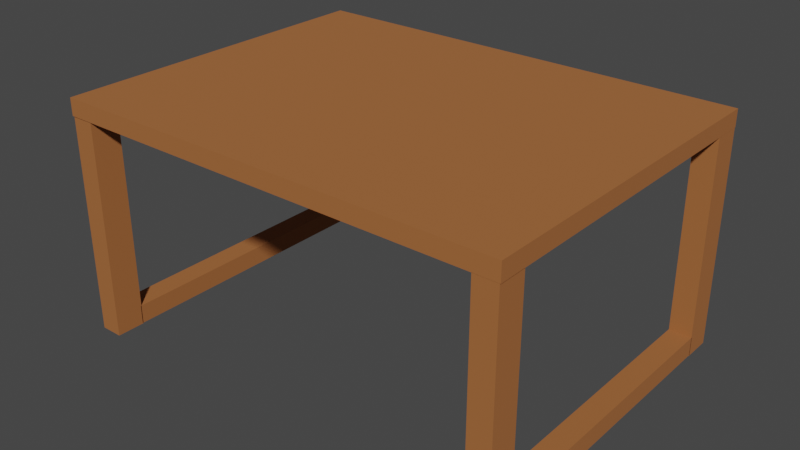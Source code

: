 # Source: desk.blend  (saved by Blender 3.0.42; exported with 4.5.12 LTS)
import bpy
from mathutils import Matrix  # noqa: F401  (used for matrix-valued properties, if any)

bpy.ops.wm.read_factory_settings(use_empty=True)
scene = bpy.context.scene
scene.name = 'Scene'

# ---- collections
col_collection = bpy.data.collections.new('Collection'); scene.collection.children.link(col_collection)

# ---- materials (node trees are filled in below, after node groups)
mat_wood = bpy.data.materials.new('wood')
mat_wood.alpha_threshold = 0.0
mat_wood.use_transparent_shadow = False
mat_wood.line_color = (0.0, 0.0, 0.0, 1.0)

# ---- material node trees
mat_wood.use_nodes = True; mat_wood.node_tree.nodes.clear()
_N = mat_wood.node_tree.nodes; _L = mat_wood.node_tree.links
n0 = _N.new('ShaderNodeOutputMaterial'); n0.name = 'Material Output'; n0.location = (300, 300)
n1 = _N.new('ShaderNodeBsdfPrincipled'); n1.name = 'Principled BSDF'; n1.location = (10, 300)
n1.distribution = 'GGX'
n1.subsurface_method = 'RANDOM_WALK_SKIN'
n1.inputs[0].default_value = (0.3763, 0.1301, 0.0356, 1.0)
n1.inputs[2].default_value = 0.9
n1.inputs[3].default_value = 1.45
n1.inputs[27].default_value = (0.0, 0.0, 0.0, 1.0)
n1.inputs[28].default_value = 1.0
_L.new(n1.outputs[0], n0.inputs[0])
n0.is_active_output = True

# ---- world
world_world = bpy.data.worlds.new('World'); scene.world = world_world
world_world.use_nodes = True; world_world.node_tree.nodes.clear()
_N = world_world.node_tree.nodes; _L = world_world.node_tree.links
n0 = _N.new('ShaderNodeOutputWorld'); n0.name = 'World Output'; n0.location = (300, 300)
n1 = _N.new('ShaderNodeBackground'); n1.name = 'Background'; n1.location = (10, 300)
n1.inputs[0].default_value = (0.05088, 0.05088, 0.05088, 1.0)
_L.new(n1.outputs[0], n0.inputs[0])
n0.is_active_output = True
world_world.color = (0.05088, 0.05088, 0.05088)
world_world.use_sun_shadow = False
world_world.sun_shadow_jitter_overblur = 0.0

# ---- meshes
me_cube = bpy.data.meshes.new('Cube')
me_cube.from_pydata([(1.0, 1.0, 1.0), (1.0, 1.0, -1.0), (1.0, -1.0, 1.0), (1.0, -1.0, -1.0), (-1.0, 1.0, 1.0), (-1.0, 1.0, -1.0), (-1.0, -1.0, 1.0), (-1.0, -1.0, -1.0)], [], [(0, 4, 6, 2), (3, 2, 6, 7), (7, 6, 4, 5), (5, 1, 3, 7), (1, 0, 2, 3), (5, 4, 0, 1)])
_uv = me_cube.uv_layers.new(name='UVMap')
_uv.uv.foreach_set('vector', [0.625, 0.5, 0.875, 0.5, 0.875, 0.75, 0.625, 0.75, 0.375, 0.75, 0.625, 0.75, 0.625, 1.0, 0.375, 1.0, 0.375, 0.0, 0.625, 0.0, 0.625, 0.25, 0.375, 0.25, 0.125, 0.5, 0.375, 0.5, 0.375, 0.75, 0.125, 0.75, 0.375, 0.5, 0.625, 0.5, 0.625, 0.75, 0.375, 0.75, 0.375, 0.25, 0.625, 0.25, 0.625, 0.5, 0.375, 0.5])
me_cube.materials.append(mat_wood)
me_cube.use_remesh_preserve_volume = False
me_cube.use_remesh_preserve_attributes = False
me_cube.use_mirror_vertex_groups = False
me_cube.update()
me_cube_006 = bpy.data.meshes.new('Cube.006')
me_cube_006.from_pydata([(-1.0, -1.0, -1.0), (-1.0, -1.0, 1.0), (-1.0, 1.0, -1.0), (-1.0, 1.0, 1.0), (1.0, -1.0, -1.0), (1.0, -1.0, 1.0), (1.0, 1.0, -1.0), (1.0, 1.0, 1.0)], [], [(0, 1, 3, 2), (2, 3, 7, 6), (6, 7, 5, 4), (4, 5, 1, 0), (2, 6, 4, 0), (7, 3, 1, 5)])
_uv = me_cube_006.uv_layers.new(name='CarteUV')
_uv.uv.foreach_set('vector', [0.375, 0.0, 0.625, 0.0, 0.625, 0.25, 0.375, 0.25, 0.375, 0.25, 0.625, 0.25, 0.625, 0.5, 0.375, 0.5, 0.375, 0.5, 0.625, 0.5, 0.625, 0.75, 0.375, 0.75, 0.375, 0.75, 0.625, 0.75, 0.625, 1.0, 0.375, 1.0, 0.125, 0.5, 0.375, 0.5, 0.375, 0.75, 0.125, 0.75, 0.625, 0.5, 0.875, 0.5, 0.875, 0.75, 0.625, 0.75])
me_cube_006.materials.append(mat_wood)
me_cube_006.use_remesh_fix_poles = True
me_cube_006.use_remesh_preserve_attributes = False
me_cube_006.update()
me_cube_009 = bpy.data.meshes.new('Cube.009')
me_cube_009.from_pydata([(-1.0, -1.0, -1.0), (-1.0, -1.0, 1.0), (-1.0, 1.0, -1.0), (-1.0, 1.0, 1.0), (1.0, -1.0, -1.0), (1.0, -1.0, 1.0), (1.0, 1.0, -1.0), (1.0, 1.0, 1.0)], [], [(0, 1, 3, 2), (2, 3, 7, 6), (6, 7, 5, 4), (4, 5, 1, 0), (2, 6, 4, 0), (7, 3, 1, 5)])
_uv = me_cube_009.uv_layers.new(name='CarteUV')
_uv.uv.foreach_set('vector', [0.375, 0.0, 0.625, 0.0, 0.625, 0.25, 0.375, 0.25, 0.375, 0.25, 0.625, 0.25, 0.625, 0.5, 0.375, 0.5, 0.375, 0.5, 0.625, 0.5, 0.625, 0.75, 0.375, 0.75, 0.375, 0.75, 0.625, 0.75, 0.625, 1.0, 0.375, 1.0, 0.125, 0.5, 0.375, 0.5, 0.375, 0.75, 0.125, 0.75, 0.625, 0.5, 0.875, 0.5, 0.875, 0.75, 0.625, 0.75])
me_cube_009.materials.append(mat_wood)
me_cube_009.use_remesh_fix_poles = True
me_cube_009.use_remesh_preserve_attributes = False
me_cube_009.update()
me_cube_010 = bpy.data.meshes.new('Cube.010')
me_cube_010.from_pydata([(-1.0, -1.0, -1.0), (-1.0, -1.0, 1.0), (-1.0, 1.0, -1.0), (-1.0, 1.0, 1.0), (1.0, -1.0, -1.0), (1.0, -1.0, 1.0), (1.0, 1.0, -1.0), (1.0, 1.0, 1.0)], [], [(0, 1, 3, 2), (2, 3, 7, 6), (6, 7, 5, 4), (4, 5, 1, 0), (2, 6, 4, 0), (7, 3, 1, 5)])
_uv = me_cube_010.uv_layers.new(name='CarteUV')
_uv.uv.foreach_set('vector', [0.375, 0.0, 0.625, 0.0, 0.625, 0.25, 0.375, 0.25, 0.375, 0.25, 0.625, 0.25, 0.625, 0.5, 0.375, 0.5, 0.375, 0.5, 0.625, 0.5, 0.625, 0.75, 0.375, 0.75, 0.375, 0.75, 0.625, 0.75, 0.625, 1.0, 0.375, 1.0, 0.125, 0.5, 0.375, 0.5, 0.375, 0.75, 0.125, 0.75, 0.625, 0.5, 0.875, 0.5, 0.875, 0.75, 0.625, 0.75])
me_cube_010.materials.append(mat_wood)
me_cube_010.use_remesh_fix_poles = True
me_cube_010.use_remesh_preserve_attributes = False
me_cube_010.update()
me_cube_011 = bpy.data.meshes.new('Cube.011')
me_cube_011.from_pydata([(-1.0, -1.0, -1.0), (-1.0, -1.0, 1.0), (-1.0, 1.0, -1.0), (-1.0, 1.0, 1.0), (1.0, -1.0, -1.0), (1.0, -1.0, 1.0), (1.0, 1.0, -1.0), (1.0, 1.0, 1.0)], [], [(0, 1, 3, 2), (2, 3, 7, 6), (6, 7, 5, 4), (4, 5, 1, 0), (2, 6, 4, 0), (7, 3, 1, 5)])
_uv = me_cube_011.uv_layers.new(name='CarteUV')
_uv.uv.foreach_set('vector', [0.375, 0.0, 0.625, 0.0, 0.625, 0.25, 0.375, 0.25, 0.375, 0.25, 0.625, 0.25, 0.625, 0.5, 0.375, 0.5, 0.375, 0.5, 0.625, 0.5, 0.625, 0.75, 0.375, 0.75, 0.375, 0.75, 0.625, 0.75, 0.625, 1.0, 0.375, 1.0, 0.125, 0.5, 0.375, 0.5, 0.375, 0.75, 0.125, 0.75, 0.625, 0.5, 0.875, 0.5, 0.875, 0.75, 0.625, 0.75])
me_cube_011.materials.append(mat_wood)
me_cube_011.use_remesh_fix_poles = True
me_cube_011.use_remesh_preserve_attributes = False
me_cube_011.update()
me_cube_012 = bpy.data.meshes.new('Cube.012')
me_cube_012.from_pydata([(-1.0, -1.0, -1.0), (-1.0, -1.0, 1.0), (-1.0, 1.0, -1.0), (-1.0, 1.0, 1.0), (1.0, -1.0, -1.0), (1.0, -1.0, 1.0), (1.0, 1.0, -1.0), (1.0, 1.0, 1.0)], [], [(0, 1, 3, 2), (2, 3, 7, 6), (6, 7, 5, 4), (4, 5, 1, 0), (2, 6, 4, 0), (7, 3, 1, 5)])
_uv = me_cube_012.uv_layers.new(name='CarteUV')
_uv.uv.foreach_set('vector', [0.375, 0.0, 0.625, 0.0, 0.625, 0.25, 0.375, 0.25, 0.375, 0.25, 0.625, 0.25, 0.625, 0.5, 0.375, 0.5, 0.375, 0.5, 0.625, 0.5, 0.625, 0.75, 0.375, 0.75, 0.375, 0.75, 0.625, 0.75, 0.625, 1.0, 0.375, 1.0, 0.125, 0.5, 0.375, 0.5, 0.375, 0.75, 0.125, 0.75, 0.625, 0.5, 0.875, 0.5, 0.875, 0.75, 0.625, 0.75])
me_cube_012.materials.append(mat_wood)
me_cube_012.use_remesh_fix_poles = True
me_cube_012.use_remesh_preserve_attributes = False
me_cube_012.update()
me_cube_013 = bpy.data.meshes.new('Cube.013')
me_cube_013.from_pydata([(-1.0, -1.0, -1.0), (-1.0, -1.0, 1.0), (-1.0, 1.0, -1.0), (-1.0, 1.0, 1.0), (1.0, -1.0, -1.0), (1.0, -1.0, 1.0), (1.0, 1.0, -1.0), (1.0, 1.0, 1.0)], [], [(0, 1, 3, 2), (2, 3, 7, 6), (6, 7, 5, 4), (4, 5, 1, 0), (2, 6, 4, 0), (7, 3, 1, 5)])
_uv = me_cube_013.uv_layers.new(name='CarteUV')
_uv.uv.foreach_set('vector', [0.375, 0.0, 0.625, 0.0, 0.625, 0.25, 0.375, 0.25, 0.375, 0.25, 0.625, 0.25, 0.625, 0.5, 0.375, 0.5, 0.375, 0.5, 0.625, 0.5, 0.625, 0.75, 0.375, 0.75, 0.375, 0.75, 0.625, 0.75, 0.625, 1.0, 0.375, 1.0, 0.125, 0.5, 0.375, 0.5, 0.375, 0.75, 0.125, 0.75, 0.625, 0.5, 0.875, 0.5, 0.875, 0.75, 0.625, 0.75])
me_cube_013.materials.append(mat_wood)
me_cube_013.use_remesh_fix_poles = True
me_cube_013.use_remesh_preserve_attributes = False
me_cube_013.update()

# ---- objects
ob_table_main = bpy.data.objects.new('table_main', me_cube)
ob_table_foot4 = bpy.data.objects.new('table_foot4', me_cube_006)
ob_table_foot1 = bpy.data.objects.new('table_foot1', me_cube_009)
ob_table_foot2 = bpy.data.objects.new('table_foot2', me_cube_010)
ob_table_foot3 = bpy.data.objects.new('table_foot3', me_cube_011)
ob_table_foot5 = bpy.data.objects.new('table_foot5', me_cube_012)
ob_table_foot6 = bpy.data.objects.new('table_foot6', me_cube_013)

# ---- transforms, parenting, visibility, modifiers, constraints
ob_table_main.location = (-0.0002176, 0.0, 1.295)
ob_table_main.scale = (1.319, 1.0, 0.04971)
ob_table_main.lock_rotations_4d = False
ob_table_main.empty_display_type = 'ARROWS'
ob_table_main.lineart.crease_threshold = 0.0
ob_table_foot4.location = (1.252, 0.9131, 0.6187)
ob_table_foot4.scale = (0.06592, 0.08364, 0.6336)
ob_table_foot1.location = (1.248, -0.915, 0.6187)
ob_table_foot1.scale = (0.06592, 0.08364, 0.6336)
ob_table_foot2.location = (-1.248, -0.9108, 0.6187)
ob_table_foot2.scale = (0.06592, 0.08364, 0.6336)
ob_table_foot3.location = (-1.248, 0.9131, 0.6187)
ob_table_foot3.scale = (0.06592, 0.08364, 0.6336)
ob_table_foot5.location = (-1.248, 0.001121, 0.04402)
ob_table_foot5.rotation_euler = (1.571, -0.0, 0.0)
ob_table_foot5.scale = (0.06592, 0.05553, 0.8323)
ob_table_foot6.location = (1.252, 0.001121, 0.04402)
ob_table_foot6.rotation_euler = (1.571, -0.0, 0.0)
ob_table_foot6.scale = (0.06592, 0.05553, 0.8323)

# ---- collection membership
col_collection.objects.link(ob_table_main)
col_collection.objects.link(ob_table_foot4)
col_collection.objects.link(ob_table_foot1)
col_collection.objects.link(ob_table_foot2)
col_collection.objects.link(ob_table_foot3)
col_collection.objects.link(ob_table_foot5)
col_collection.objects.link(ob_table_foot6)

# ---- scene / render settings (as saved in the file)
scene.frame_start = 1; scene.frame_end = 250; scene.frame_set(1)
scene.render.engine = 'BLENDER_EEVEE_NEXT'
scene.cycles.sampling_pattern = 'TABULATED_SOBOL'
scene.cycles.use_light_tree = False
scene.view_settings.view_transform = 'Filmic'
bpy.context.view_layer.update()

# ---- added for rendering (the .blend has no active camera and no usable light): camera, sun
cam_auto = bpy.data.cameras.new('AutoCamera')
cam_auto.lens = 50.0
cam_auto.sensor_width = 36.0
cam_auto.clip_end = 1000.0
ob_auto_camera = bpy.data.objects.new('AutoCamera', cam_auto)
scene.collection.objects.link(ob_auto_camera)
ob_auto_camera.location = (3.31115, -3.97364, 3.31419)
ob_auto_camera.rotation_euler = (1.09748, -7.21219e-08, 0.694738)
scene.camera = ob_auto_camera
light_auto_sun = bpy.data.lights.new('AutoSun', 'SUN')
light_auto_sun.energy = 3.0
light_auto_sun.angle = 0.0523599
ob_auto_sun = bpy.data.objects.new('AutoSun', light_auto_sun)
scene.collection.objects.link(ob_auto_sun)
ob_auto_sun.rotation_euler = (0.872665, 0.174533, 0.523599)
bpy.context.view_layer.update()
